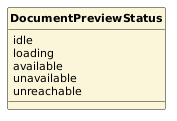

The diagram above was rendered by PlantUML. Its source (embedded in the PNG):
@startuml
skinparam classAttributeIconSize 0
skinparam classFontStyle bold
skinparam classFontSize 13
skinparam classAttributeFontSize 11
skinparam shadowing false
hide circle
enum DocumentPreviewStatus #FBF6D9 {
  idle
  loading
  available
  unavailable
  unreachable
}
@enduml